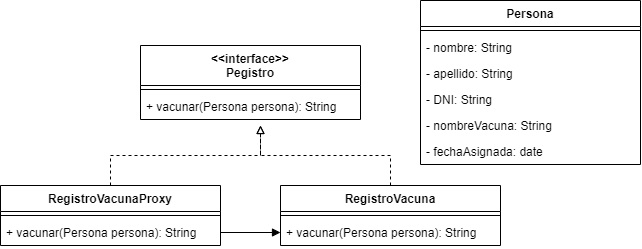

The diagram above was exported from draw.io. Its source (the exported page's mxGraphModel, read from the mxfile embedded in the PNG):
<mxGraphModel dx="1536" dy="1100" grid="1" gridSize="10" guides="1" tooltips="1" connect="1" arrows="1" fold="1" page="1" pageScale="1" pageWidth="827" pageHeight="1169" math="0" shadow="0">
  <root>
    <mxCell id="0" />
    <mxCell id="1" parent="0" />
    <mxCell id="HUkGaVZCd0miyrD_L5nN-20" style="edgeStyle=orthogonalEdgeStyle;rounded=0;orthogonalLoop=1;jettySize=auto;html=1;exitX=0.5;exitY=0;exitDx=0;exitDy=0;dashed=1;endArrow=block;endFill=0;" edge="1" parent="1" source="HUkGaVZCd0miyrD_L5nN-1">
      <mxGeometry relative="1" as="geometry">
        <mxPoint x="20" y="130" as="targetPoint" />
        <Array as="points">
          <mxPoint x="-130" y="160" />
          <mxPoint x="20" y="160" />
        </Array>
      </mxGeometry>
    </mxCell>
    <mxCell id="HUkGaVZCd0miyrD_L5nN-1" value="RegistroVacunaProxy" style="swimlane;fontStyle=1;align=center;verticalAlign=top;childLayout=stackLayout;horizontal=1;startSize=26;horizontalStack=0;resizeParent=1;resizeParentMax=0;resizeLast=0;collapsible=1;marginBottom=0;" vertex="1" parent="1">
      <mxGeometry x="-240" y="190" width="220" height="60" as="geometry" />
    </mxCell>
    <mxCell id="HUkGaVZCd0miyrD_L5nN-3" value="" style="line;strokeWidth=1;fillColor=none;align=left;verticalAlign=middle;spacingTop=-1;spacingLeft=3;spacingRight=3;rotatable=0;labelPosition=right;points=[];portConstraint=eastwest;" vertex="1" parent="HUkGaVZCd0miyrD_L5nN-1">
      <mxGeometry y="26" width="220" height="8" as="geometry" />
    </mxCell>
    <mxCell id="HUkGaVZCd0miyrD_L5nN-4" value="+ vacunar(Persona persona): String" style="text;strokeColor=none;fillColor=none;align=left;verticalAlign=top;spacingLeft=4;spacingRight=4;overflow=hidden;rotatable=0;points=[[0,0.5],[1,0.5]];portConstraint=eastwest;" vertex="1" parent="HUkGaVZCd0miyrD_L5nN-1">
      <mxGeometry y="34" width="220" height="26" as="geometry" />
    </mxCell>
    <mxCell id="HUkGaVZCd0miyrD_L5nN-19" style="edgeStyle=orthogonalEdgeStyle;rounded=0;orthogonalLoop=1;jettySize=auto;html=1;exitX=0.5;exitY=0;exitDx=0;exitDy=0;dashed=1;endArrow=block;endFill=0;" edge="1" parent="1" source="HUkGaVZCd0miyrD_L5nN-5">
      <mxGeometry relative="1" as="geometry">
        <mxPoint x="20" y="130" as="targetPoint" />
      </mxGeometry>
    </mxCell>
    <mxCell id="HUkGaVZCd0miyrD_L5nN-5" value="RegistroVacuna" style="swimlane;fontStyle=1;align=center;verticalAlign=top;childLayout=stackLayout;horizontal=1;startSize=26;horizontalStack=0;resizeParent=1;resizeParentMax=0;resizeLast=0;collapsible=1;marginBottom=0;" vertex="1" parent="1">
      <mxGeometry x="40" y="190" width="220" height="60" as="geometry" />
    </mxCell>
    <mxCell id="HUkGaVZCd0miyrD_L5nN-6" value="" style="line;strokeWidth=1;fillColor=none;align=left;verticalAlign=middle;spacingTop=-1;spacingLeft=3;spacingRight=3;rotatable=0;labelPosition=right;points=[];portConstraint=eastwest;" vertex="1" parent="HUkGaVZCd0miyrD_L5nN-5">
      <mxGeometry y="26" width="220" height="8" as="geometry" />
    </mxCell>
    <mxCell id="HUkGaVZCd0miyrD_L5nN-7" value="+ vacunar(Persona persona): String" style="text;strokeColor=none;fillColor=none;align=left;verticalAlign=top;spacingLeft=4;spacingRight=4;overflow=hidden;rotatable=0;points=[[0,0.5],[1,0.5]];portConstraint=eastwest;" vertex="1" parent="HUkGaVZCd0miyrD_L5nN-5">
      <mxGeometry y="34" width="220" height="26" as="geometry" />
    </mxCell>
    <mxCell id="HUkGaVZCd0miyrD_L5nN-8" value="&lt;&lt;interface&gt;&gt;&#10;Pegistro" style="swimlane;fontStyle=1;align=center;verticalAlign=top;childLayout=stackLayout;horizontal=1;startSize=40;horizontalStack=0;resizeParent=1;resizeParentMax=0;resizeLast=0;collapsible=1;marginBottom=0;" vertex="1" parent="1">
      <mxGeometry x="-100" y="50" width="220" height="74" as="geometry" />
    </mxCell>
    <mxCell id="HUkGaVZCd0miyrD_L5nN-9" value="" style="line;strokeWidth=1;fillColor=none;align=left;verticalAlign=middle;spacingTop=-1;spacingLeft=3;spacingRight=3;rotatable=0;labelPosition=right;points=[];portConstraint=eastwest;" vertex="1" parent="HUkGaVZCd0miyrD_L5nN-8">
      <mxGeometry y="40" width="220" height="8" as="geometry" />
    </mxCell>
    <mxCell id="HUkGaVZCd0miyrD_L5nN-10" value="+ vacunar(Persona persona): String" style="text;strokeColor=none;fillColor=none;align=left;verticalAlign=top;spacingLeft=4;spacingRight=4;overflow=hidden;rotatable=0;points=[[0,0.5],[1,0.5]];portConstraint=eastwest;" vertex="1" parent="HUkGaVZCd0miyrD_L5nN-8">
      <mxGeometry y="48" width="220" height="26" as="geometry" />
    </mxCell>
    <mxCell id="HUkGaVZCd0miyrD_L5nN-11" value="Persona" style="swimlane;fontStyle=1;align=center;verticalAlign=top;childLayout=stackLayout;horizontal=1;startSize=26;horizontalStack=0;resizeParent=1;resizeParentMax=0;resizeLast=0;collapsible=1;marginBottom=0;" vertex="1" parent="1">
      <mxGeometry x="180" y="5" width="220" height="164" as="geometry" />
    </mxCell>
    <mxCell id="HUkGaVZCd0miyrD_L5nN-12" value="" style="line;strokeWidth=1;fillColor=none;align=left;verticalAlign=middle;spacingTop=-1;spacingLeft=3;spacingRight=3;rotatable=0;labelPosition=right;points=[];portConstraint=eastwest;" vertex="1" parent="HUkGaVZCd0miyrD_L5nN-11">
      <mxGeometry y="26" width="220" height="8" as="geometry" />
    </mxCell>
    <mxCell id="HUkGaVZCd0miyrD_L5nN-13" value="- nombre: String" style="text;strokeColor=none;fillColor=none;align=left;verticalAlign=top;spacingLeft=4;spacingRight=4;overflow=hidden;rotatable=0;points=[[0,0.5],[1,0.5]];portConstraint=eastwest;" vertex="1" parent="HUkGaVZCd0miyrD_L5nN-11">
      <mxGeometry y="34" width="220" height="26" as="geometry" />
    </mxCell>
    <mxCell id="HUkGaVZCd0miyrD_L5nN-14" value="- apellido: String" style="text;strokeColor=none;fillColor=none;align=left;verticalAlign=top;spacingLeft=4;spacingRight=4;overflow=hidden;rotatable=0;points=[[0,0.5],[1,0.5]];portConstraint=eastwest;" vertex="1" parent="HUkGaVZCd0miyrD_L5nN-11">
      <mxGeometry y="60" width="220" height="26" as="geometry" />
    </mxCell>
    <mxCell id="HUkGaVZCd0miyrD_L5nN-15" value="- DNI: String" style="text;strokeColor=none;fillColor=none;align=left;verticalAlign=top;spacingLeft=4;spacingRight=4;overflow=hidden;rotatable=0;points=[[0,0.5],[1,0.5]];portConstraint=eastwest;" vertex="1" parent="HUkGaVZCd0miyrD_L5nN-11">
      <mxGeometry y="86" width="220" height="26" as="geometry" />
    </mxCell>
    <mxCell id="HUkGaVZCd0miyrD_L5nN-16" value="- nombreVacuna: String" style="text;strokeColor=none;fillColor=none;align=left;verticalAlign=top;spacingLeft=4;spacingRight=4;overflow=hidden;rotatable=0;points=[[0,0.5],[1,0.5]];portConstraint=eastwest;" vertex="1" parent="HUkGaVZCd0miyrD_L5nN-11">
      <mxGeometry y="112" width="220" height="26" as="geometry" />
    </mxCell>
    <mxCell id="HUkGaVZCd0miyrD_L5nN-17" value="- fechaAsignada: date" style="text;strokeColor=none;fillColor=none;align=left;verticalAlign=top;spacingLeft=4;spacingRight=4;overflow=hidden;rotatable=0;points=[[0,0.5],[1,0.5]];portConstraint=eastwest;" vertex="1" parent="HUkGaVZCd0miyrD_L5nN-11">
      <mxGeometry y="138" width="220" height="26" as="geometry" />
    </mxCell>
    <mxCell id="HUkGaVZCd0miyrD_L5nN-21" style="edgeStyle=orthogonalEdgeStyle;rounded=0;orthogonalLoop=1;jettySize=auto;html=1;exitX=1;exitY=0.5;exitDx=0;exitDy=0;endArrow=block;endFill=1;" edge="1" parent="1" source="HUkGaVZCd0miyrD_L5nN-4" target="HUkGaVZCd0miyrD_L5nN-7">
      <mxGeometry relative="1" as="geometry" />
    </mxCell>
  </root>
</mxGraphModel>